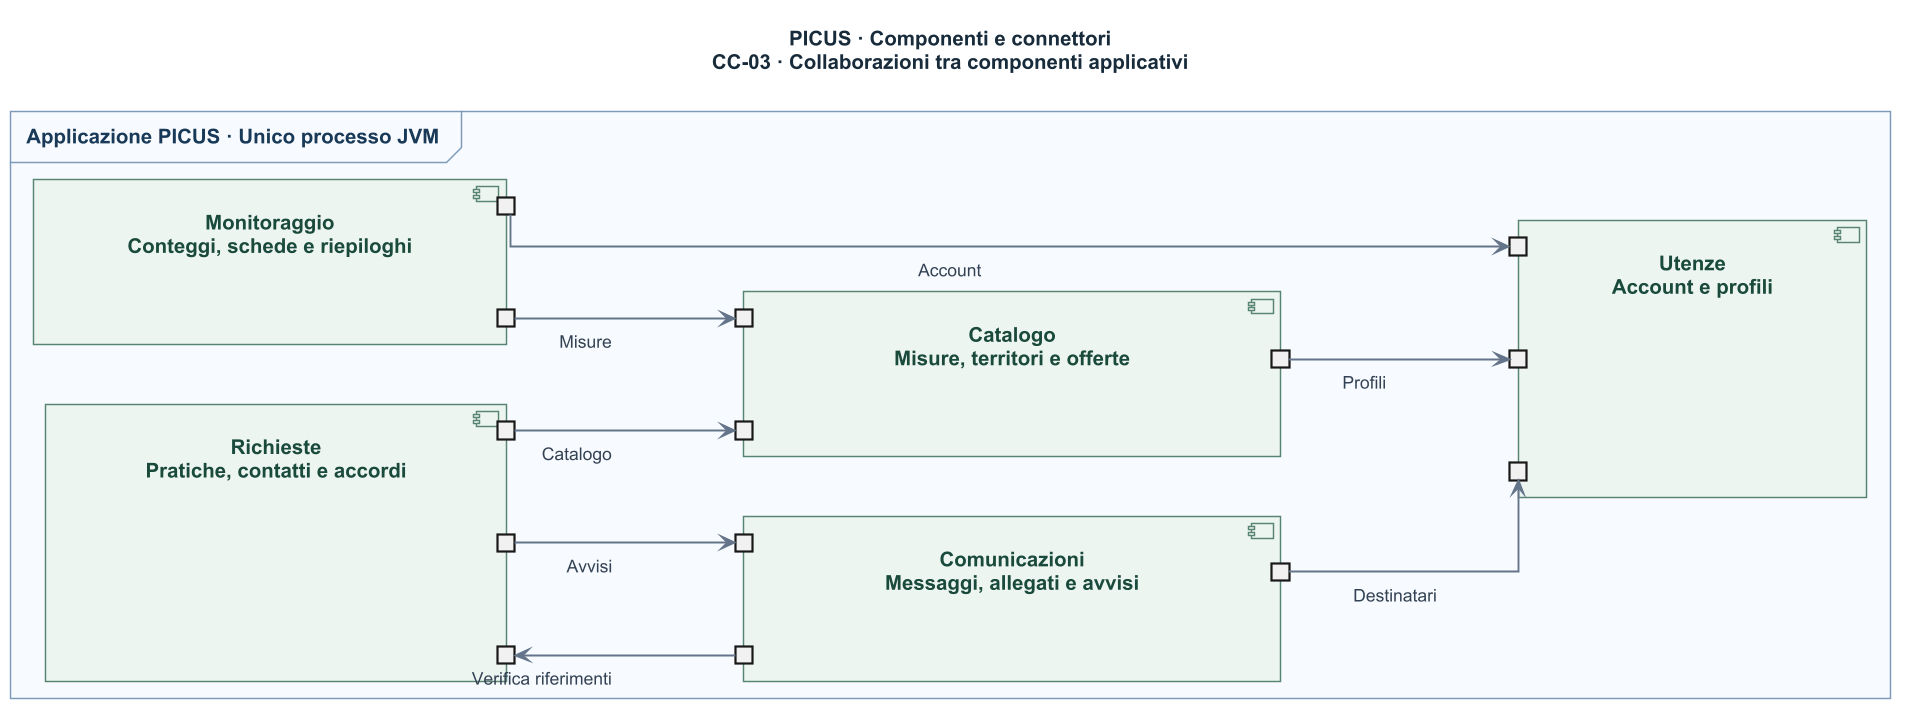

The diagram above was rendered by PlantUML. Its source (embedded in the PNG):
@startuml
!include C&C-style.iuml
left to right direction
skinparam nodesep 65
skinparam ranksep 75
title PICUS · Componenti e connettori\nCC-03 · Collaborazioni tra componenti applicativi

frame "Applicazione PICUS · Unico processo JVM" as JVM {
' portin/portout dispongono i quadratini sui lati; le frecce indicano le invocazioni.
  component "Richieste\nPratiche, contatti e accordi" as R {
    portout " " as R_C
    portout " " as R_A
    portout " " as R_CHECK
  }
  component "Monitoraggio\nConteggi, schede e riepiloghi" as M {
    portout " " as M_C
    portout " " as M_U
  }
  component "Catalogo\nMisure, territori e offerte" as C {
    portin " " as C_R
    portin " " as C_M
    portout " " as C_U
  }
  component "Comunicazioni\nMessaggi, allegati e avvisi" as A {
    portin " " as A_R
    portin " " as A_CHECK
    portout " " as A_U
  }
  component "Utenze\nAccount e profili" as U {
    portin " " as U_C
    portin " " as U_A
    portin " " as U_M
  }
}
R_C ---> C_R : Catalogo
R_A ---> A_R : Avvisi
R_CHECK <--- A_CHECK : Verifica riferimenti
A_U ---> U_A : Destinatari
C_U ---> U_C : Profili
M_C ---> C_M : Misure
M_U ---> U_M : Account
@enduml